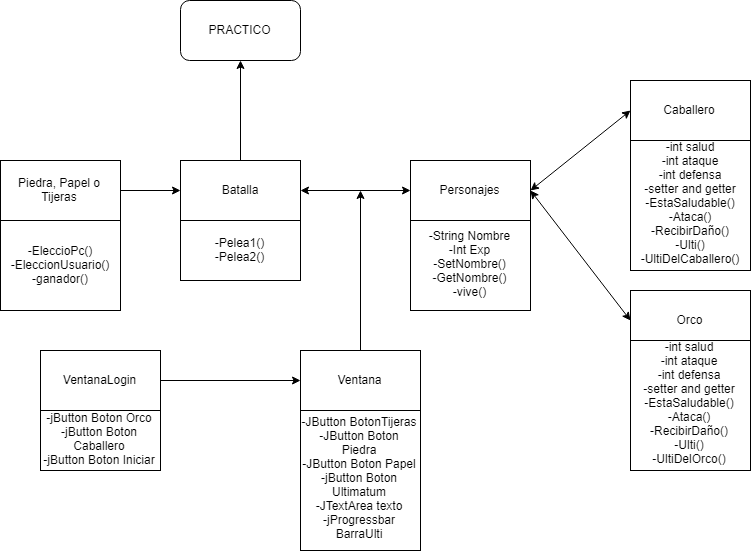

The diagram above was exported from draw.io. Its source (the exported page's mxGraphModel, read from the mxfile embedded in the PNG):
<mxGraphModel dx="1190" dy="572" grid="1" gridSize="10" guides="1" tooltips="1" connect="1" arrows="1" fold="1" page="1" pageScale="1" pageWidth="827" pageHeight="1169" math="0" shadow="0">
  <root>
    <mxCell id="0" />
    <mxCell id="1" parent="0" />
    <mxCell id="F015DcPwTAI34dVfYLOv-1" value="PRACTICO" style="rounded=1;whiteSpace=wrap;html=1;" vertex="1" parent="1">
      <mxGeometry x="330" y="270" width="120" height="60" as="geometry" />
    </mxCell>
    <mxCell id="F015DcPwTAI34dVfYLOv-8" value="" style="endArrow=classic;html=1;entryX=0.5;entryY=1;entryDx=0;entryDy=0;exitX=0.5;exitY=0;exitDx=0;exitDy=0;" edge="1" parent="1" source="F015DcPwTAI34dVfYLOv-19" target="F015DcPwTAI34dVfYLOv-1">
      <mxGeometry width="50" height="50" relative="1" as="geometry">
        <mxPoint x="510" y="370" as="sourcePoint" />
        <mxPoint x="400" y="370" as="targetPoint" />
      </mxGeometry>
    </mxCell>
    <mxCell id="F015DcPwTAI34dVfYLOv-9" value="" style="endArrow=classic;startArrow=classic;html=1;exitX=1;exitY=0.5;exitDx=0;exitDy=0;entryX=0;entryY=0.5;entryDx=0;entryDy=0;" edge="1" parent="1" source="F015DcPwTAI34dVfYLOv-19" target="F015DcPwTAI34dVfYLOv-25">
      <mxGeometry width="50" height="50" relative="1" as="geometry">
        <mxPoint x="480" y="490" as="sourcePoint" />
        <mxPoint x="550" y="470" as="targetPoint" />
      </mxGeometry>
    </mxCell>
    <mxCell id="F015DcPwTAI34dVfYLOv-10" value="" style="endArrow=classic;startArrow=classic;html=1;exitX=1;exitY=0.5;exitDx=0;exitDy=0;entryX=0;entryY=0.5;entryDx=0;entryDy=0;" edge="1" parent="1" source="F015DcPwTAI34dVfYLOv-25" target="F015DcPwTAI34dVfYLOv-27">
      <mxGeometry width="50" height="50" relative="1" as="geometry">
        <mxPoint x="700" y="500" as="sourcePoint" />
        <mxPoint x="750" y="520" as="targetPoint" />
      </mxGeometry>
    </mxCell>
    <mxCell id="F015DcPwTAI34dVfYLOv-11" value="" style="endArrow=classic;startArrow=classic;html=1;exitX=1;exitY=0.5;exitDx=0;exitDy=0;entryX=0;entryY=0.5;entryDx=0;entryDy=0;" edge="1" parent="1" source="F015DcPwTAI34dVfYLOv-25" target="F015DcPwTAI34dVfYLOv-26">
      <mxGeometry width="50" height="50" relative="1" as="geometry">
        <mxPoint x="710" y="460" as="sourcePoint" />
        <mxPoint x="760" y="410" as="targetPoint" />
      </mxGeometry>
    </mxCell>
    <mxCell id="F015DcPwTAI34dVfYLOv-13" value="" style="endArrow=classic;html=1;exitX=0.5;exitY=0;exitDx=0;exitDy=0;" edge="1" parent="1" source="F015DcPwTAI34dVfYLOv-28">
      <mxGeometry width="50" height="50" relative="1" as="geometry">
        <mxPoint x="530" y="610" as="sourcePoint" />
        <mxPoint x="510" y="460" as="targetPoint" />
      </mxGeometry>
    </mxCell>
    <mxCell id="F015DcPwTAI34dVfYLOv-14" value="" style="endArrow=classic;html=1;entryX=0;entryY=0.5;entryDx=0;entryDy=0;exitX=1;exitY=0.5;exitDx=0;exitDy=0;" edge="1" parent="1" source="F015DcPwTAI34dVfYLOv-31" target="F015DcPwTAI34dVfYLOv-28">
      <mxGeometry width="50" height="50" relative="1" as="geometry">
        <mxPoint x="340" y="650" as="sourcePoint" />
        <mxPoint x="440" y="650" as="targetPoint" />
      </mxGeometry>
    </mxCell>
    <mxCell id="F015DcPwTAI34dVfYLOv-16" value="" style="endArrow=classic;html=1;entryX=0;entryY=0.5;entryDx=0;entryDy=0;exitX=1;exitY=0.5;exitDx=0;exitDy=0;" edge="1" parent="1" target="F015DcPwTAI34dVfYLOv-19">
      <mxGeometry width="50" height="50" relative="1" as="geometry">
        <mxPoint x="270" y="459.9999999999999" as="sourcePoint" />
        <mxPoint x="320" y="430" as="targetPoint" />
      </mxGeometry>
    </mxCell>
    <mxCell id="F015DcPwTAI34dVfYLOv-17" value="-EleccioPc()&lt;br&gt;-EleccionUsuario()&lt;br&gt;-ganador()" style="rounded=0;whiteSpace=wrap;html=1;" vertex="1" parent="1">
      <mxGeometry x="150" y="490" width="120" height="90" as="geometry" />
    </mxCell>
    <mxCell id="F015DcPwTAI34dVfYLOv-18" value="Piedra, Papel o Tijeras" style="rounded=0;whiteSpace=wrap;html=1;" vertex="1" parent="1">
      <mxGeometry x="150" y="430" width="120" height="60" as="geometry" />
    </mxCell>
    <mxCell id="F015DcPwTAI34dVfYLOv-19" value="Batalla" style="rounded=0;whiteSpace=wrap;html=1;" vertex="1" parent="1">
      <mxGeometry x="330" y="430" width="120" height="60" as="geometry" />
    </mxCell>
    <mxCell id="F015DcPwTAI34dVfYLOv-23" value="-Pelea1()&lt;br&gt;-Pelea2()" style="rounded=0;whiteSpace=wrap;html=1;" vertex="1" parent="1">
      <mxGeometry x="330" y="490" width="120" height="60" as="geometry" />
    </mxCell>
    <mxCell id="F015DcPwTAI34dVfYLOv-25" value="Personajes" style="rounded=0;whiteSpace=wrap;html=1;" vertex="1" parent="1">
      <mxGeometry x="560" y="430" width="120" height="60" as="geometry" />
    </mxCell>
    <mxCell id="F015DcPwTAI34dVfYLOv-26" value="Caballero" style="rounded=0;whiteSpace=wrap;html=1;" vertex="1" parent="1">
      <mxGeometry x="780" y="350" width="120" height="60" as="geometry" />
    </mxCell>
    <mxCell id="F015DcPwTAI34dVfYLOv-27" value="Orco" style="rounded=0;whiteSpace=wrap;html=1;" vertex="1" parent="1">
      <mxGeometry x="780" y="560" width="120" height="60" as="geometry" />
    </mxCell>
    <mxCell id="F015DcPwTAI34dVfYLOv-28" value="Ventana" style="rounded=0;whiteSpace=wrap;html=1;" vertex="1" parent="1">
      <mxGeometry x="450" y="620" width="120" height="60" as="geometry" />
    </mxCell>
    <mxCell id="F015DcPwTAI34dVfYLOv-31" value="VentanaLogin" style="rounded=0;whiteSpace=wrap;html=1;" vertex="1" parent="1">
      <mxGeometry x="190" y="620" width="120" height="60" as="geometry" />
    </mxCell>
    <mxCell id="F015DcPwTAI34dVfYLOv-32" value="&lt;span style=&quot;white-space: normal&quot;&gt;-String Nombre&lt;/span&gt;&lt;br style=&quot;white-space: normal&quot;&gt;&lt;span style=&quot;white-space: normal&quot;&gt;-Int Exp&lt;/span&gt;&lt;br style=&quot;white-space: normal&quot;&gt;&lt;span style=&quot;white-space: normal&quot;&gt;-SetNombre()&lt;/span&gt;&lt;br style=&quot;white-space: normal&quot;&gt;&lt;span style=&quot;white-space: normal&quot;&gt;-GetNombre()&lt;/span&gt;&lt;br style=&quot;white-space: normal&quot;&gt;&lt;span style=&quot;white-space: normal&quot;&gt;-vive()&lt;/span&gt;" style="rounded=0;whiteSpace=wrap;html=1;" vertex="1" parent="1">
      <mxGeometry x="560" y="490" width="120" height="90" as="geometry" />
    </mxCell>
    <mxCell id="F015DcPwTAI34dVfYLOv-33" value="-int salud&lt;br&gt;-int ataque&lt;br&gt;-int defensa&lt;br&gt;-setter and getter&lt;br&gt;-EstaSaludable()&lt;br&gt;-Ataca()&lt;br&gt;-RecibirDaño()&lt;br&gt;-Ulti()&lt;br&gt;-UltiDelCaballero()" style="rounded=0;whiteSpace=wrap;html=1;" vertex="1" parent="1">
      <mxGeometry x="780" y="410" width="120" height="130" as="geometry" />
    </mxCell>
    <mxCell id="F015DcPwTAI34dVfYLOv-34" value="&lt;span style=&quot;white-space: normal&quot;&gt;-int salud&lt;/span&gt;&lt;br style=&quot;white-space: normal&quot;&gt;&lt;span style=&quot;white-space: normal&quot;&gt;-int ataque&lt;/span&gt;&lt;br style=&quot;white-space: normal&quot;&gt;&lt;span style=&quot;white-space: normal&quot;&gt;-int defensa&lt;/span&gt;&lt;br style=&quot;white-space: normal&quot;&gt;&lt;span style=&quot;white-space: normal&quot;&gt;-setter and getter&lt;/span&gt;&lt;br style=&quot;white-space: normal&quot;&gt;&lt;span style=&quot;white-space: normal&quot;&gt;-EstaSaludable()&lt;/span&gt;&lt;br style=&quot;white-space: normal&quot;&gt;&lt;span style=&quot;white-space: normal&quot;&gt;-Ataca()&lt;/span&gt;&lt;br style=&quot;white-space: normal&quot;&gt;&lt;span style=&quot;white-space: normal&quot;&gt;-RecibirDaño()&lt;/span&gt;&lt;br style=&quot;white-space: normal&quot;&gt;&lt;span style=&quot;white-space: normal&quot;&gt;-Ulti()&lt;/span&gt;&lt;br style=&quot;white-space: normal&quot;&gt;&lt;span style=&quot;white-space: normal&quot;&gt;-UltiDelOrco()&lt;/span&gt;" style="rounded=0;whiteSpace=wrap;html=1;" vertex="1" parent="1">
      <mxGeometry x="780" y="610" width="120" height="130" as="geometry" />
    </mxCell>
    <mxCell id="F015DcPwTAI34dVfYLOv-35" value="-JButton BotonTijeras&lt;br&gt;-JButton Boton Piedra&lt;br&gt;-JButton Boton Papel&lt;br&gt;-jButton Boton Ultimatum&lt;br&gt;-JTextArea texto&lt;br&gt;-jProgressbar BarraUlti" style="rounded=0;whiteSpace=wrap;html=1;" vertex="1" parent="1">
      <mxGeometry x="450" y="680" width="120" height="140" as="geometry" />
    </mxCell>
    <mxCell id="F015DcPwTAI34dVfYLOv-36" value="-jButton Boton Orco&lt;br&gt;-jButton Boton Caballero&lt;br&gt;-jButton Boton Iniciar" style="rounded=0;whiteSpace=wrap;html=1;" vertex="1" parent="1">
      <mxGeometry x="190" y="680" width="120" height="60" as="geometry" />
    </mxCell>
  </root>
</mxGraphModel>